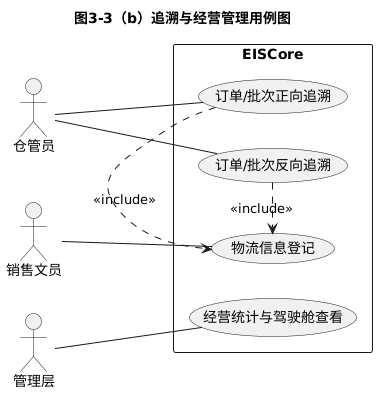

The diagram above was rendered by PlantUML. Its source (embedded in the PNG):
@startuml
left to right direction
skinparam monochrome true
skinparam shadowing false
skinparam defaultFontName Microsoft YaHei
skinparam packageStyle rectangle
title 图3-3（b）追溯与经营管理用例图

actor 仓管员
actor 销售文员
actor 管理层

rectangle EISCore {
  usecase "订单/批次正向追溯" as UC1
  usecase "订单/批次反向追溯" as UC2
  usecase "物流信息登记" as UC3
  usecase "经营统计与驾驶舱查看" as UC4
}

仓管员 -- UC1
仓管员 -- UC2
销售文员 -- UC3
管理层 -- UC4

UC1 .> UC3 : <<include>>
UC2 .> UC3 : <<include>>
@enduml